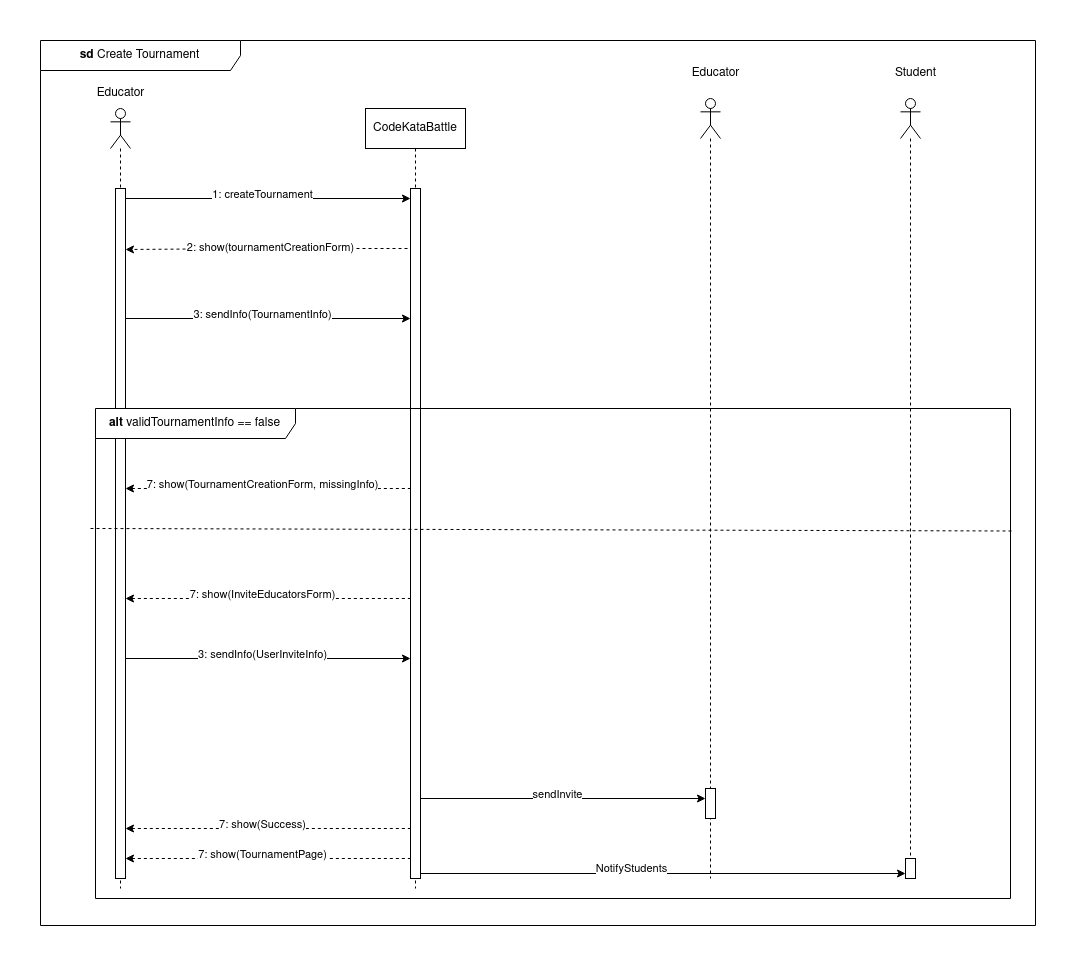

The diagram above was exported from draw.io. Its source (the exported page's mxGraphModel, read from the mxfile embedded in the PNG):
<mxGraphModel dx="1188" dy="3324" grid="1" gridSize="10" guides="1" tooltips="1" connect="1" arrows="1" fold="1" page="1" pageScale="1" pageWidth="850" pageHeight="1100" math="0" shadow="0">
  <root>
    <mxCell id="0" />
    <mxCell id="1" parent="0" />
    <mxCell id="FYqXdJ_7jUzrlPDEAv4k-25" value="UC Fede2 Create tournament" style="text;html=1;align=center;verticalAlign=middle;resizable=0;points=[];autosize=1;strokeColor=none;fillColor=none;" vertex="1" parent="1">
      <mxGeometry y="600" width="180" height="30" as="geometry" />
    </mxCell>
    <mxCell id="FYqXdJ_7jUzrlPDEAv4k-26" value="" style="shape=umlLifeline;perimeter=lifelinePerimeter;whiteSpace=wrap;html=1;container=1;dropTarget=0;collapsible=0;recursiveResize=0;outlineConnect=0;portConstraint=eastwest;newEdgeStyle={&quot;curved&quot;:0,&quot;rounded&quot;:0};participant=umlActor;" vertex="1" parent="1">
      <mxGeometry x="70" y="660" width="20" height="780" as="geometry" />
    </mxCell>
    <mxCell id="FYqXdJ_7jUzrlPDEAv4k-27" value="" style="html=1;points=[[0,0,0,0,5],[0,1,0,0,-5],[1,0,0,0,5],[1,1,0,0,-5]];perimeter=orthogonalPerimeter;outlineConnect=0;targetShapes=umlLifeline;portConstraint=eastwest;newEdgeStyle={&quot;curved&quot;:0,&quot;rounded&quot;:0};" vertex="1" parent="FYqXdJ_7jUzrlPDEAv4k-26">
      <mxGeometry x="5" y="80" width="10" height="690" as="geometry" />
    </mxCell>
    <mxCell id="FYqXdJ_7jUzrlPDEAv4k-28" value="CodeKataBattle" style="shape=umlLifeline;perimeter=lifelinePerimeter;whiteSpace=wrap;html=1;container=1;dropTarget=0;collapsible=0;recursiveResize=0;outlineConnect=0;portConstraint=eastwest;newEdgeStyle={&quot;curved&quot;:0,&quot;rounded&quot;:0};" vertex="1" parent="1">
      <mxGeometry x="325" y="660" width="100" height="780" as="geometry" />
    </mxCell>
    <mxCell id="FYqXdJ_7jUzrlPDEAv4k-29" value="" style="html=1;points=[[0,0,0,0,5],[0,1,0,0,-5],[1,0,0,0,5],[1,1,0,0,-5]];perimeter=orthogonalPerimeter;outlineConnect=0;targetShapes=umlLifeline;portConstraint=eastwest;newEdgeStyle={&quot;curved&quot;:0,&quot;rounded&quot;:0};" vertex="1" parent="FYqXdJ_7jUzrlPDEAv4k-28">
      <mxGeometry x="45" y="80" width="10" height="690" as="geometry" />
    </mxCell>
    <mxCell id="FYqXdJ_7jUzrlPDEAv4k-30" style="edgeStyle=orthogonalEdgeStyle;rounded=0;orthogonalLoop=1;jettySize=auto;html=1;curved=0;exitX=1;exitY=0;exitDx=0;exitDy=5;exitPerimeter=0;entryX=0;entryY=0;entryDx=0;entryDy=5;entryPerimeter=0;" edge="1" parent="1">
      <mxGeometry relative="1" as="geometry">
        <mxPoint x="85" y="750" as="sourcePoint" />
        <mxPoint x="370" y="750" as="targetPoint" />
      </mxGeometry>
    </mxCell>
    <mxCell id="FYqXdJ_7jUzrlPDEAv4k-31" value="1: createTournament" style="edgeLabel;html=1;align=center;verticalAlign=middle;resizable=0;points=[];" vertex="1" connectable="0" parent="FYqXdJ_7jUzrlPDEAv4k-30">
      <mxGeometry x="-0.1916" relative="1" as="geometry">
        <mxPoint x="20" y="-5" as="offset" />
      </mxGeometry>
    </mxCell>
    <mxCell id="FYqXdJ_7jUzrlPDEAv4k-32" style="edgeStyle=orthogonalEdgeStyle;rounded=0;orthogonalLoop=1;jettySize=auto;html=1;curved=0;entryX=1.2;entryY=0.71;entryDx=0;entryDy=0;entryPerimeter=0;exitX=-0.062;exitY=0.551;exitDx=0;exitDy=0;exitPerimeter=0;dashed=1;" edge="1" parent="1">
      <mxGeometry relative="1" as="geometry">
        <mxPoint x="367" y="800" as="sourcePoint" />
        <mxPoint x="85" y="801" as="targetPoint" />
        <Array as="points">
          <mxPoint x="226" y="800" />
        </Array>
      </mxGeometry>
    </mxCell>
    <mxCell id="FYqXdJ_7jUzrlPDEAv4k-33" value="2: show(tournamentCreationForm)" style="edgeLabel;html=1;align=center;verticalAlign=middle;resizable=0;points=[];" vertex="1" connectable="0" parent="FYqXdJ_7jUzrlPDEAv4k-32">
      <mxGeometry x="0.1431" y="-2" relative="1" as="geometry">
        <mxPoint x="24" as="offset" />
      </mxGeometry>
    </mxCell>
    <mxCell id="FYqXdJ_7jUzrlPDEAv4k-34" style="edgeStyle=orthogonalEdgeStyle;rounded=0;orthogonalLoop=1;jettySize=auto;html=1;curved=0;exitX=1;exitY=0;exitDx=0;exitDy=5;exitPerimeter=0;entryX=0;entryY=0;entryDx=0;entryDy=5;entryPerimeter=0;" edge="1" parent="1">
      <mxGeometry relative="1" as="geometry">
        <mxPoint x="85" y="870" as="sourcePoint" />
        <mxPoint x="370" y="870" as="targetPoint" />
      </mxGeometry>
    </mxCell>
    <mxCell id="FYqXdJ_7jUzrlPDEAv4k-35" value="3: sendInfo(TournamentInfo)" style="edgeLabel;html=1;align=center;verticalAlign=middle;resizable=0;points=[];" vertex="1" connectable="0" parent="FYqXdJ_7jUzrlPDEAv4k-34">
      <mxGeometry x="-0.1916" relative="1" as="geometry">
        <mxPoint x="20" y="-5" as="offset" />
      </mxGeometry>
    </mxCell>
    <mxCell id="FYqXdJ_7jUzrlPDEAv4k-36" value="&lt;b&gt;alt&lt;/b&gt;&amp;nbsp;validTournamentInfo == false" style="shape=umlFrame;whiteSpace=wrap;html=1;pointerEvents=0;width=200;height=30;" vertex="1" parent="1">
      <mxGeometry x="55" y="960" width="915" height="490" as="geometry" />
    </mxCell>
    <mxCell id="FYqXdJ_7jUzrlPDEAv4k-37" style="edgeStyle=orthogonalEdgeStyle;rounded=0;orthogonalLoop=1;jettySize=auto;html=1;curved=0;exitX=1;exitY=0;exitDx=0;exitDy=5;exitPerimeter=0;entryX=0;entryY=0;entryDx=0;entryDy=5;entryPerimeter=0;endArrow=none;endFill=0;startArrow=classic;startFill=1;dashed=1;" edge="1" parent="1">
      <mxGeometry relative="1" as="geometry">
        <mxPoint x="85" y="1040" as="sourcePoint" />
        <mxPoint x="370" y="1040" as="targetPoint" />
      </mxGeometry>
    </mxCell>
    <mxCell id="FYqXdJ_7jUzrlPDEAv4k-38" value="7: show(TournamentCreationForm, missingInfo)" style="edgeLabel;html=1;align=center;verticalAlign=middle;resizable=0;points=[];" vertex="1" connectable="0" parent="FYqXdJ_7jUzrlPDEAv4k-37">
      <mxGeometry x="-0.1916" relative="1" as="geometry">
        <mxPoint x="20" y="-5" as="offset" />
      </mxGeometry>
    </mxCell>
    <mxCell id="FYqXdJ_7jUzrlPDEAv4k-39" value="" style="endArrow=none;dashed=1;html=1;rounded=0;entryX=1.003;entryY=0.25;entryDx=0;entryDy=0;entryPerimeter=0;exitX=0.002;exitY=0.508;exitDx=0;exitDy=0;exitPerimeter=0;" edge="1" parent="1" target="FYqXdJ_7jUzrlPDEAv4k-36">
      <mxGeometry width="50" height="50" relative="1" as="geometry">
        <mxPoint x="50" y="1080" as="sourcePoint" />
        <mxPoint x="653" y="1082" as="targetPoint" />
      </mxGeometry>
    </mxCell>
    <mxCell id="FYqXdJ_7jUzrlPDEAv4k-40" style="edgeStyle=orthogonalEdgeStyle;rounded=0;orthogonalLoop=1;jettySize=auto;html=1;curved=0;exitX=1;exitY=0;exitDx=0;exitDy=5;exitPerimeter=0;entryX=0;entryY=0;entryDx=0;entryDy=5;entryPerimeter=0;endArrow=none;endFill=0;startArrow=classic;startFill=1;dashed=1;" edge="1" parent="1">
      <mxGeometry relative="1" as="geometry">
        <mxPoint x="85" y="1150" as="sourcePoint" />
        <mxPoint x="370" y="1150" as="targetPoint" />
      </mxGeometry>
    </mxCell>
    <mxCell id="FYqXdJ_7jUzrlPDEAv4k-41" value="7: show(InviteEducatorsForm)" style="edgeLabel;html=1;align=center;verticalAlign=middle;resizable=0;points=[];" vertex="1" connectable="0" parent="FYqXdJ_7jUzrlPDEAv4k-40">
      <mxGeometry x="-0.1916" relative="1" as="geometry">
        <mxPoint x="20" y="-5" as="offset" />
      </mxGeometry>
    </mxCell>
    <mxCell id="FYqXdJ_7jUzrlPDEAv4k-42" style="edgeStyle=orthogonalEdgeStyle;rounded=0;orthogonalLoop=1;jettySize=auto;html=1;curved=0;exitX=1;exitY=0;exitDx=0;exitDy=5;exitPerimeter=0;entryX=0;entryY=0;entryDx=0;entryDy=5;entryPerimeter=0;" edge="1" parent="1">
      <mxGeometry relative="1" as="geometry">
        <mxPoint x="85" y="1210" as="sourcePoint" />
        <mxPoint x="370" y="1210" as="targetPoint" />
      </mxGeometry>
    </mxCell>
    <mxCell id="FYqXdJ_7jUzrlPDEAv4k-43" value="3: sendInfo(UserInviteInfo)" style="edgeLabel;html=1;align=center;verticalAlign=middle;resizable=0;points=[];" vertex="1" connectable="0" parent="FYqXdJ_7jUzrlPDEAv4k-42">
      <mxGeometry x="-0.1916" relative="1" as="geometry">
        <mxPoint x="20" y="-5" as="offset" />
      </mxGeometry>
    </mxCell>
    <mxCell id="FYqXdJ_7jUzrlPDEAv4k-44" value="" style="shape=umlLifeline;perimeter=lifelinePerimeter;whiteSpace=wrap;html=1;container=1;dropTarget=0;collapsible=0;recursiveResize=0;outlineConnect=0;portConstraint=eastwest;newEdgeStyle={&quot;curved&quot;:0,&quot;rounded&quot;:0};participant=umlActor;" vertex="1" parent="1">
      <mxGeometry x="660" y="650" width="20" height="780" as="geometry" />
    </mxCell>
    <mxCell id="FYqXdJ_7jUzrlPDEAv4k-45" value="" style="html=1;points=[[0,0,0,0,5],[0,1,0,0,-5],[1,0,0,0,5],[1,1,0,0,-5]];perimeter=orthogonalPerimeter;outlineConnect=0;targetShapes=umlLifeline;portConstraint=eastwest;newEdgeStyle={&quot;curved&quot;:0,&quot;rounded&quot;:0};" vertex="1" parent="FYqXdJ_7jUzrlPDEAv4k-44">
      <mxGeometry x="5" y="690" width="10" height="30" as="geometry" />
    </mxCell>
    <mxCell id="FYqXdJ_7jUzrlPDEAv4k-46" style="edgeStyle=orthogonalEdgeStyle;rounded=0;orthogonalLoop=1;jettySize=auto;html=1;curved=0;exitX=1;exitY=0;exitDx=0;exitDy=5;exitPerimeter=0;" edge="1" parent="1" target="FYqXdJ_7jUzrlPDEAv4k-45">
      <mxGeometry relative="1" as="geometry">
        <mxPoint x="380" y="1350" as="sourcePoint" />
        <mxPoint x="665" y="1350" as="targetPoint" />
        <Array as="points">
          <mxPoint x="380" y="1351" />
        </Array>
      </mxGeometry>
    </mxCell>
    <mxCell id="FYqXdJ_7jUzrlPDEAv4k-47" value="sendInvite" style="edgeLabel;html=1;align=center;verticalAlign=middle;resizable=0;points=[];" vertex="1" connectable="0" parent="FYqXdJ_7jUzrlPDEAv4k-46">
      <mxGeometry x="-0.1916" relative="1" as="geometry">
        <mxPoint x="20" y="-5" as="offset" />
      </mxGeometry>
    </mxCell>
    <mxCell id="FYqXdJ_7jUzrlPDEAv4k-48" style="edgeStyle=orthogonalEdgeStyle;rounded=0;orthogonalLoop=1;jettySize=auto;html=1;curved=0;exitX=1;exitY=0;exitDx=0;exitDy=5;exitPerimeter=0;entryX=0;entryY=0;entryDx=0;entryDy=5;entryPerimeter=0;endArrow=none;endFill=0;startArrow=classic;startFill=1;dashed=1;" edge="1" parent="1">
      <mxGeometry relative="1" as="geometry">
        <mxPoint x="85" y="1380" as="sourcePoint" />
        <mxPoint x="370" y="1380" as="targetPoint" />
      </mxGeometry>
    </mxCell>
    <mxCell id="FYqXdJ_7jUzrlPDEAv4k-49" value="7: show(Success)" style="edgeLabel;html=1;align=center;verticalAlign=middle;resizable=0;points=[];" vertex="1" connectable="0" parent="FYqXdJ_7jUzrlPDEAv4k-48">
      <mxGeometry x="-0.1916" relative="1" as="geometry">
        <mxPoint x="20" y="-5" as="offset" />
      </mxGeometry>
    </mxCell>
    <mxCell id="FYqXdJ_7jUzrlPDEAv4k-50" style="edgeStyle=orthogonalEdgeStyle;rounded=0;orthogonalLoop=1;jettySize=auto;html=1;curved=0;exitX=1;exitY=0;exitDx=0;exitDy=5;exitPerimeter=0;entryX=0;entryY=0;entryDx=0;entryDy=5;entryPerimeter=0;endArrow=none;endFill=0;startArrow=classic;startFill=1;dashed=1;" edge="1" parent="1">
      <mxGeometry relative="1" as="geometry">
        <mxPoint x="85" y="1410" as="sourcePoint" />
        <mxPoint x="370" y="1410" as="targetPoint" />
      </mxGeometry>
    </mxCell>
    <mxCell id="FYqXdJ_7jUzrlPDEAv4k-51" value="7: show(TournamentPage)" style="edgeLabel;html=1;align=center;verticalAlign=middle;resizable=0;points=[];" vertex="1" connectable="0" parent="FYqXdJ_7jUzrlPDEAv4k-50">
      <mxGeometry x="-0.1916" relative="1" as="geometry">
        <mxPoint x="20" y="-5" as="offset" />
      </mxGeometry>
    </mxCell>
    <mxCell id="FYqXdJ_7jUzrlPDEAv4k-52" value="" style="shape=umlLifeline;perimeter=lifelinePerimeter;whiteSpace=wrap;html=1;container=1;dropTarget=0;collapsible=0;recursiveResize=0;outlineConnect=0;portConstraint=eastwest;newEdgeStyle={&quot;curved&quot;:0,&quot;rounded&quot;:0};participant=umlActor;" vertex="1" parent="1">
      <mxGeometry x="860" y="650" width="20" height="780" as="geometry" />
    </mxCell>
    <mxCell id="FYqXdJ_7jUzrlPDEAv4k-53" value="" style="html=1;points=[[0,0,0,0,5],[0,1,0,0,-5],[1,0,0,0,5],[1,1,0,0,-5]];perimeter=orthogonalPerimeter;outlineConnect=0;targetShapes=umlLifeline;portConstraint=eastwest;newEdgeStyle={&quot;curved&quot;:0,&quot;rounded&quot;:0};" vertex="1" parent="FYqXdJ_7jUzrlPDEAv4k-52">
      <mxGeometry x="5" y="760" width="10" height="20" as="geometry" />
    </mxCell>
    <mxCell id="FYqXdJ_7jUzrlPDEAv4k-54" style="edgeStyle=orthogonalEdgeStyle;rounded=0;orthogonalLoop=1;jettySize=auto;html=1;curved=0;exitX=1;exitY=1;exitDx=0;exitDy=-5;exitPerimeter=0;entryX=0;entryY=1;entryDx=0;entryDy=-5;entryPerimeter=0;" edge="1" parent="1" source="FYqXdJ_7jUzrlPDEAv4k-29" target="FYqXdJ_7jUzrlPDEAv4k-53">
      <mxGeometry relative="1" as="geometry" />
    </mxCell>
    <mxCell id="FYqXdJ_7jUzrlPDEAv4k-55" value="NotifyStudents" style="edgeLabel;html=1;align=center;verticalAlign=middle;resizable=0;points=[];" vertex="1" connectable="0" parent="FYqXdJ_7jUzrlPDEAv4k-54">
      <mxGeometry x="-0.1374" y="6" relative="1" as="geometry">
        <mxPoint as="offset" />
      </mxGeometry>
    </mxCell>
    <mxCell id="FYqXdJ_7jUzrlPDEAv4k-56" value="Educator&lt;br&gt;" style="text;html=1;align=center;verticalAlign=middle;resizable=0;points=[];autosize=1;strokeColor=none;fillColor=none;" vertex="1" parent="1">
      <mxGeometry x="45" y="630" width="70" height="30" as="geometry" />
    </mxCell>
    <mxCell id="FYqXdJ_7jUzrlPDEAv4k-57" value="Educator" style="text;html=1;align=center;verticalAlign=middle;resizable=0;points=[];autosize=1;strokeColor=none;fillColor=none;" vertex="1" parent="1">
      <mxGeometry x="640" y="610" width="70" height="30" as="geometry" />
    </mxCell>
    <mxCell id="FYqXdJ_7jUzrlPDEAv4k-58" value="Student" style="text;html=1;align=center;verticalAlign=middle;resizable=0;points=[];autosize=1;strokeColor=none;fillColor=none;" vertex="1" parent="1">
      <mxGeometry x="845" y="610" width="60" height="30" as="geometry" />
    </mxCell>
    <mxCell id="FYqXdJ_7jUzrlPDEAv4k-59" value="&lt;b&gt;sd &lt;/b&gt;Create Tournament" style="shape=umlFrame;whiteSpace=wrap;html=1;pointerEvents=0;width=200;height=30;" vertex="1" parent="1">
      <mxGeometry y="592" width="995" height="885" as="geometry" />
    </mxCell>
  </root>
</mxGraphModel>